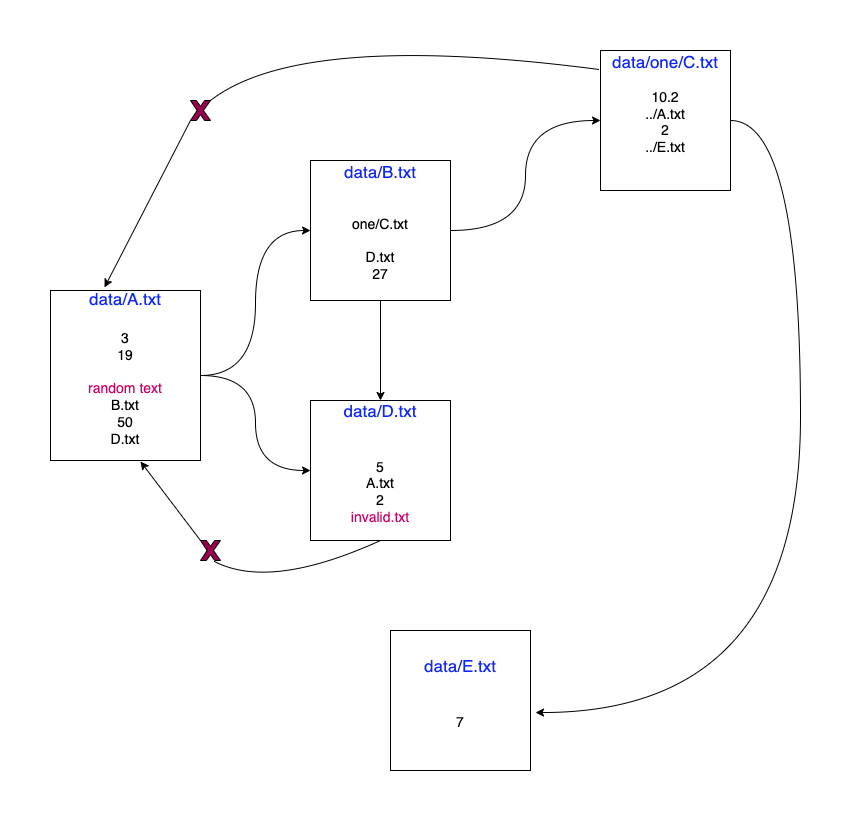

The diagram above was exported from draw.io. Its source (the exported page's mxGraphModel, read from the mxfile embedded in the PNG):
<mxGraphModel dx="1426" dy="744" grid="1" gridSize="10" guides="1" tooltips="1" connect="1" arrows="1" fold="1" page="1" pageScale="1" pageWidth="850" pageHeight="1100" math="0" shadow="0">
  <root>
    <mxCell id="0" />
    <mxCell id="1" parent="0" />
    <mxCell id="xUTF9kyM3_H7V8OuN9Mh-44" style="edgeStyle=orthogonalEdgeStyle;rounded=0;orthogonalLoop=1;jettySize=auto;html=1;fontSize=12;fontColor=#0F27FF;curved=1;" edge="1" parent="1" source="xUTF9kyM3_H7V8OuN9Mh-25" target="xUTF9kyM3_H7V8OuN9Mh-28">
      <mxGeometry relative="1" as="geometry">
        <mxPoint x="310" y="480" as="targetPoint" />
      </mxGeometry>
    </mxCell>
    <mxCell id="xUTF9kyM3_H7V8OuN9Mh-46" style="edgeStyle=orthogonalEdgeStyle;curved=1;rounded=0;orthogonalLoop=1;jettySize=auto;html=1;entryX=0;entryY=0.5;entryDx=0;entryDy=0;fontSize=12;fontColor=#0F27FF;" edge="1" parent="1" source="xUTF9kyM3_H7V8OuN9Mh-25" target="xUTF9kyM3_H7V8OuN9Mh-26">
      <mxGeometry relative="1" as="geometry" />
    </mxCell>
    <mxCell id="xUTF9kyM3_H7V8OuN9Mh-25" value="&lt;div style=&quot;font-size: 17px&quot;&gt;&lt;font style=&quot;font-size: 17px&quot; color=&quot;#0f27ff&quot;&gt;&lt;span style=&quot;text-align: left&quot;&gt;data/A.txt&lt;/span&gt;&lt;br&gt;&lt;/font&gt;&lt;/div&gt;&lt;div style=&quot;font-size: 17px&quot;&gt;&lt;br&gt;&lt;/div&gt;&lt;div style=&quot;font-size: 14px&quot;&gt;&lt;font style=&quot;font-size: 14px&quot;&gt;3&lt;/font&gt;&lt;/div&gt;&lt;div style=&quot;font-size: 14px&quot;&gt;&lt;font style=&quot;font-size: 14px&quot;&gt;19&lt;/font&gt;&lt;/div&gt;&lt;div style=&quot;font-size: 14px&quot;&gt;&lt;font style=&quot;font-size: 14px&quot;&gt;&lt;br&gt;&lt;/font&gt;&lt;/div&gt;&lt;div style=&quot;font-size: 14px&quot;&gt;&lt;font style=&quot;font-size: 14px&quot; color=&quot;#cc0066&quot;&gt;random text&lt;/font&gt;&lt;/div&gt;&lt;div style=&quot;font-size: 14px&quot;&gt;&lt;font style=&quot;font-size: 14px&quot;&gt;B.txt&lt;/font&gt;&lt;/div&gt;&lt;div style=&quot;font-size: 14px&quot;&gt;&lt;font style=&quot;font-size: 14px&quot;&gt;50&lt;/font&gt;&lt;/div&gt;&lt;div style=&quot;font-size: 14px&quot;&gt;&lt;font style=&quot;font-size: 14px&quot;&gt;D.txt&lt;/font&gt;&lt;/div&gt;&lt;div&gt;&lt;br&gt;&lt;/div&gt;" style="whiteSpace=wrap;html=1;" vertex="1" parent="1">
      <mxGeometry x="30" y="360" width="150" height="170" as="geometry" />
    </mxCell>
    <mxCell id="xUTF9kyM3_H7V8OuN9Mh-48" style="edgeStyle=orthogonalEdgeStyle;curved=1;rounded=0;orthogonalLoop=1;jettySize=auto;html=1;entryX=0;entryY=0.5;entryDx=0;entryDy=0;fontSize=14;fontColor=#0F27FF;" edge="1" parent="1" source="xUTF9kyM3_H7V8OuN9Mh-26" target="xUTF9kyM3_H7V8OuN9Mh-47">
      <mxGeometry relative="1" as="geometry" />
    </mxCell>
    <mxCell id="xUTF9kyM3_H7V8OuN9Mh-78" style="edgeStyle=orthogonalEdgeStyle;curved=1;rounded=0;orthogonalLoop=1;jettySize=auto;html=1;entryX=0.5;entryY=0;entryDx=0;entryDy=0;fontSize=14;fontColor=#0F27FF;" edge="1" parent="1" source="xUTF9kyM3_H7V8OuN9Mh-26" target="xUTF9kyM3_H7V8OuN9Mh-28">
      <mxGeometry relative="1" as="geometry" />
    </mxCell>
    <mxCell id="xUTF9kyM3_H7V8OuN9Mh-26" value="&lt;div style=&quot;font-size: 14px&quot;&gt;&lt;div style=&quot;font-size: 17px&quot;&gt;&lt;font color=&quot;#0f27ff&quot;&gt;&lt;span style=&quot;text-align: left&quot;&gt;data/B.txt&lt;/span&gt;&lt;br&gt;&lt;/font&gt;&lt;/div&gt;&lt;div&gt;&lt;font style=&quot;font-size: 14px&quot;&gt;&lt;br&gt;&lt;/font&gt;&lt;/div&gt;&lt;font style=&quot;font-size: 14px&quot;&gt;&lt;br&gt;one/C.txt&lt;/font&gt;&lt;/div&gt;&lt;div style=&quot;font-size: 14px&quot;&gt;&lt;font style=&quot;font-size: 14px&quot;&gt;&lt;br&gt;&lt;/font&gt;&lt;/div&gt;&lt;div style=&quot;font-size: 14px&quot;&gt;&lt;font style=&quot;font-size: 14px&quot;&gt;D.txt&lt;/font&gt;&lt;/div&gt;&lt;div style=&quot;font-size: 14px&quot;&gt;&lt;font style=&quot;font-size: 14px&quot;&gt;27&lt;/font&gt;&lt;/div&gt;&lt;div style=&quot;font-size: 14px&quot;&gt;&lt;br&gt;&lt;/div&gt;" style="whiteSpace=wrap;html=1;" vertex="1" parent="1">
      <mxGeometry x="290" y="230" width="140" height="140" as="geometry" />
    </mxCell>
    <mxCell id="xUTF9kyM3_H7V8OuN9Mh-28" value="&lt;div style=&quot;font-size: 14px&quot;&gt;&lt;div style=&quot;font-size: 17px&quot;&gt;&lt;font color=&quot;#0f27ff&quot;&gt;&lt;span style=&quot;text-align: left&quot;&gt;data/D.txt&lt;/span&gt;&lt;br&gt;&lt;/font&gt;&lt;/div&gt;&lt;div style=&quot;font-size: 17px&quot;&gt;&lt;br&gt;&lt;/div&gt;&lt;br&gt;&lt;font style=&quot;font-size: 14px&quot;&gt;5&lt;/font&gt;&lt;/div&gt;&lt;div style=&quot;font-size: 14px&quot;&gt;&lt;font style=&quot;font-size: 14px&quot;&gt;A.txt&lt;/font&gt;&lt;/div&gt;&lt;div style=&quot;font-size: 14px&quot;&gt;&lt;font style=&quot;font-size: 14px&quot;&gt;2&lt;/font&gt;&lt;/div&gt;&lt;div style=&quot;font-size: 14px&quot;&gt;&lt;font style=&quot;font-size: 14px&quot; color=&quot;#cc0066&quot;&gt;invalid.txt&lt;/font&gt;&lt;/div&gt;&lt;div&gt;&lt;br&gt;&lt;/div&gt;" style="whiteSpace=wrap;html=1;" vertex="1" parent="1">
      <mxGeometry x="290" y="470" width="140" height="140" as="geometry" />
    </mxCell>
    <mxCell id="xUTF9kyM3_H7V8OuN9Mh-56" style="edgeStyle=orthogonalEdgeStyle;curved=1;rounded=0;orthogonalLoop=1;jettySize=auto;html=1;entryX=1.036;entryY=0.586;entryDx=0;entryDy=0;entryPerimeter=0;fontSize=14;fontColor=#0F27FF;" edge="1" parent="1" source="xUTF9kyM3_H7V8OuN9Mh-47">
      <mxGeometry relative="1" as="geometry">
        <mxPoint x="515.04" y="782.04" as="targetPoint" />
        <Array as="points">
          <mxPoint x="780" y="190" />
          <mxPoint x="780" y="782" />
        </Array>
      </mxGeometry>
    </mxCell>
    <mxCell id="xUTF9kyM3_H7V8OuN9Mh-47" value="&lt;div style=&quot;font-size: 14px&quot;&gt;&lt;div style=&quot;font-size: 17px&quot;&gt;&lt;font color=&quot;#0f27ff&quot;&gt;&lt;span style=&quot;text-align: left&quot;&gt;data/one/C.txt&lt;/span&gt;&lt;br&gt;&lt;/font&gt;&lt;/div&gt;&lt;div&gt;&lt;br&gt;&lt;/div&gt;&lt;font style=&quot;font-size: 14px&quot;&gt;&lt;div&gt;10.2&lt;/div&gt;&lt;div&gt;../A.txt&lt;/div&gt;&lt;div&gt;2&lt;/div&gt;&lt;div&gt;../E.txt&lt;/div&gt;&lt;div&gt;&lt;br&gt;&lt;/div&gt;&lt;/font&gt;&lt;/div&gt;&lt;div style=&quot;font-size: 14px&quot;&gt;&lt;br&gt;&lt;/div&gt;" style="whiteSpace=wrap;html=1;" vertex="1" parent="1">
      <mxGeometry x="580" y="120" width="130" height="140" as="geometry" />
    </mxCell>
    <mxCell id="xUTF9kyM3_H7V8OuN9Mh-63" value="" style="endArrow=classic;html=1;rounded=0;fontSize=14;fontColor=#0F27FF;curved=1;startArrow=none;entryX=0.6;entryY=1.006;entryDx=0;entryDy=0;entryPerimeter=0;" edge="1" parent="1" target="xUTF9kyM3_H7V8OuN9Mh-25">
      <mxGeometry relative="1" as="geometry">
        <mxPoint x="180" y="610" as="sourcePoint" />
        <mxPoint x="210" y="590" as="targetPoint" />
      </mxGeometry>
    </mxCell>
    <mxCell id="xUTF9kyM3_H7V8OuN9Mh-62" value="" style="verticalLabelPosition=bottom;verticalAlign=top;html=1;shape=mxgraph.basic.x;fontSize=14;fontColor=#0F27FF;fillColor=#99004D;" vertex="1" parent="1">
      <mxGeometry x="180" y="610" width="20" height="20" as="geometry" />
    </mxCell>
    <mxCell id="xUTF9kyM3_H7V8OuN9Mh-67" value="" style="endArrow=none;html=1;rounded=0;fontSize=14;fontColor=#0F27FF;curved=1;exitX=0.5;exitY=1;exitDx=0;exitDy=0;entryX=0.7;entryY=1.05;entryDx=0;entryDy=0;entryPerimeter=0;" edge="1" parent="1" source="xUTF9kyM3_H7V8OuN9Mh-28" target="xUTF9kyM3_H7V8OuN9Mh-62">
      <mxGeometry relative="1" as="geometry">
        <mxPoint x="50" y="590" as="sourcePoint" />
        <mxPoint x="210" y="620" as="targetPoint" />
        <Array as="points">
          <mxPoint x="250" y="660" />
        </Array>
      </mxGeometry>
    </mxCell>
    <mxCell id="xUTF9kyM3_H7V8OuN9Mh-71" value="&lt;div style=&quot;font-size: 14px&quot;&gt;&lt;div style=&quot;font-size: 17px&quot;&gt;&lt;font color=&quot;#0f27ff&quot;&gt;&lt;span style=&quot;text-align: left&quot;&gt;data/E.txt&lt;/span&gt;&lt;br&gt;&lt;/font&gt;&lt;/div&gt;&lt;div style=&quot;font-size: 17px&quot;&gt;&lt;br&gt;&lt;/div&gt;&lt;br&gt;7&lt;/div&gt;&lt;div&gt;&lt;br&gt;&lt;/div&gt;" style="whiteSpace=wrap;html=1;" vertex="1" parent="1">
      <mxGeometry x="370" y="700" width="140" height="140" as="geometry" />
    </mxCell>
    <mxCell id="xUTF9kyM3_H7V8OuN9Mh-75" value="" style="endArrow=classic;html=1;rounded=0;fontSize=14;fontColor=#0F27FF;curved=1;startArrow=none;entryX=0.36;entryY=-0.018;entryDx=0;entryDy=0;entryPerimeter=0;" edge="1" parent="1" target="xUTF9kyM3_H7V8OuN9Mh-25">
      <mxGeometry relative="1" as="geometry">
        <mxPoint x="170" y="190" as="sourcePoint" />
        <mxPoint x="110" y="80" as="targetPoint" />
      </mxGeometry>
    </mxCell>
    <mxCell id="xUTF9kyM3_H7V8OuN9Mh-76" value="" style="verticalLabelPosition=bottom;verticalAlign=top;html=1;shape=mxgraph.basic.x;fontSize=14;fontColor=#0F27FF;fillColor=#99004D;" vertex="1" parent="1">
      <mxGeometry x="170" y="170.00000000000003" width="20" height="20" as="geometry" />
    </mxCell>
    <mxCell id="xUTF9kyM3_H7V8OuN9Mh-77" value="" style="endArrow=none;html=1;rounded=0;fontSize=14;fontColor=#0F27FF;curved=1;exitX=-0.008;exitY=0.136;exitDx=0;exitDy=0;entryX=1;entryY=0;entryDx=0;entryDy=0;entryPerimeter=0;exitPerimeter=0;" edge="1" parent="1" target="xUTF9kyM3_H7V8OuN9Mh-76" source="xUTF9kyM3_H7V8OuN9Mh-47">
      <mxGeometry relative="1" as="geometry">
        <mxPoint x="350" y="158.98000000000002" as="sourcePoint" />
        <mxPoint x="200" y="168.98000000000002" as="targetPoint" />
        <Array as="points">
          <mxPoint x="280" y="100" />
        </Array>
      </mxGeometry>
    </mxCell>
  </root>
</mxGraphModel>